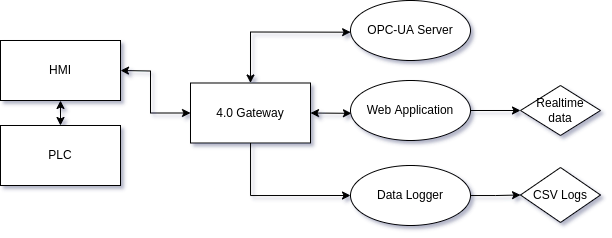

The diagram above was exported from draw.io. Its source (the exported page's mxGraphModel, read from the mxfile embedded in the PNG):
<mxGraphModel dx="1371" dy="758" grid="1" gridSize="10" guides="1" tooltips="1" connect="1" arrows="1" fold="1" page="1" pageScale="1" pageWidth="827" pageHeight="1169" math="0" shadow="0">
  <root>
    <mxCell id="WIyWlLk6GJQsqaUBKTNV-0" />
    <mxCell id="WIyWlLk6GJQsqaUBKTNV-1" parent="WIyWlLk6GJQsqaUBKTNV-0" />
    <UserObject label="HMI" treeRoot="1" id="ygkjoVTce3tnpopcaNJV-1">
      <mxCell style="whiteSpace=wrap;html=1;align=center;treeFolding=1;treeMoving=1;newEdgeStyle={&quot;edgeStyle&quot;:&quot;elbowEdgeStyle&quot;,&quot;startArrow&quot;:&quot;none&quot;,&quot;endArrow&quot;:&quot;none&quot;};strokeColor=default;" vertex="1" parent="WIyWlLk6GJQsqaUBKTNV-1">
        <mxGeometry x="30" y="70" width="120" height="60" as="geometry" />
      </mxCell>
    </UserObject>
    <UserObject label="PLC" treeRoot="1" id="ygkjoVTce3tnpopcaNJV-2">
      <mxCell style="whiteSpace=wrap;html=1;align=center;treeFolding=1;treeMoving=1;newEdgeStyle={&quot;edgeStyle&quot;:&quot;elbowEdgeStyle&quot;,&quot;startArrow&quot;:&quot;none&quot;,&quot;endArrow&quot;:&quot;none&quot;};strokeColor=default;" vertex="1" parent="WIyWlLk6GJQsqaUBKTNV-1">
        <mxGeometry x="30" y="155" width="120" height="60" as="geometry" />
      </mxCell>
    </UserObject>
    <mxCell id="ygkjoVTce3tnpopcaNJV-3" value="" style="endArrow=classic;startArrow=classic;html=1;rounded=0;entryX=0.5;entryY=0;entryDx=0;entryDy=0;exitX=0.5;exitY=1;exitDx=0;exitDy=0;" edge="1" parent="WIyWlLk6GJQsqaUBKTNV-1" source="ygkjoVTce3tnpopcaNJV-1" target="ygkjoVTce3tnpopcaNJV-2">
      <mxGeometry width="50" height="50" relative="1" as="geometry">
        <mxPoint y="112.5" as="sourcePoint" />
        <mxPoint x="50" y="62.5" as="targetPoint" />
      </mxGeometry>
    </mxCell>
    <mxCell id="ygkjoVTce3tnpopcaNJV-32" style="edgeStyle=orthogonalEdgeStyle;rounded=0;orthogonalLoop=1;jettySize=auto;html=1;strokeWidth=1;fillColor=none;entryX=0;entryY=0.5;entryDx=0;entryDy=0;" edge="1" parent="WIyWlLk6GJQsqaUBKTNV-1" source="ygkjoVTce3tnpopcaNJV-4" target="ygkjoVTce3tnpopcaNJV-20">
      <mxGeometry relative="1" as="geometry">
        <mxPoint x="280" y="232.4999999999999" as="targetPoint" />
        <Array as="points">
          <mxPoint x="280" y="224.5" />
        </Array>
      </mxGeometry>
    </mxCell>
    <UserObject label="4.0 Gateway" treeRoot="1" id="ygkjoVTce3tnpopcaNJV-4">
      <mxCell style="whiteSpace=wrap;html=1;align=center;treeFolding=1;treeMoving=1;newEdgeStyle={&quot;edgeStyle&quot;:&quot;elbowEdgeStyle&quot;,&quot;startArrow&quot;:&quot;none&quot;,&quot;endArrow&quot;:&quot;none&quot;};strokeColor=default;" vertex="1" parent="WIyWlLk6GJQsqaUBKTNV-1">
        <mxGeometry x="220" y="112.5" width="120" height="60" as="geometry" />
      </mxCell>
    </UserObject>
    <mxCell id="ygkjoVTce3tnpopcaNJV-6" value="" style="endArrow=classic;startArrow=classic;html=1;rounded=0;entryX=0;entryY=0.5;entryDx=0;entryDy=0;exitX=1;exitY=0.5;exitDx=0;exitDy=0;" edge="1" parent="WIyWlLk6GJQsqaUBKTNV-1" source="ygkjoVTce3tnpopcaNJV-1" target="ygkjoVTce3tnpopcaNJV-4">
      <mxGeometry width="50" height="50" relative="1" as="geometry">
        <mxPoint x="110" y="192.5" as="sourcePoint" />
        <mxPoint x="180.71067811865476" y="142.5" as="targetPoint" />
        <Array as="points">
          <mxPoint x="180" y="100.5" />
          <mxPoint x="180" y="142.5" />
        </Array>
      </mxGeometry>
    </mxCell>
    <mxCell id="ygkjoVTce3tnpopcaNJV-31" value="" style="edgeStyle=orthogonalEdgeStyle;rounded=0;orthogonalLoop=1;jettySize=auto;html=1;strokeWidth=1;fillColor=none;" edge="1" parent="WIyWlLk6GJQsqaUBKTNV-1" source="ygkjoVTce3tnpopcaNJV-7" target="ygkjoVTce3tnpopcaNJV-30">
      <mxGeometry relative="1" as="geometry" />
    </mxCell>
    <mxCell id="ygkjoVTce3tnpopcaNJV-7" value="Web Application" style="ellipse;whiteSpace=wrap;html=1;" vertex="1" parent="WIyWlLk6GJQsqaUBKTNV-1">
      <mxGeometry x="380" y="110" width="120" height="60" as="geometry" />
    </mxCell>
    <mxCell id="ygkjoVTce3tnpopcaNJV-10" value="" style="endArrow=classic;startArrow=classic;html=1;rounded=0;entryX=0.008;entryY=0.547;entryDx=0;entryDy=0;exitX=1;exitY=0.5;exitDx=0;exitDy=0;entryPerimeter=0;" edge="1" parent="WIyWlLk6GJQsqaUBKTNV-1" source="ygkjoVTce3tnpopcaNJV-4" target="ygkjoVTce3tnpopcaNJV-7">
      <mxGeometry width="50" height="50" relative="1" as="geometry">
        <mxPoint x="330" y="262.5" as="sourcePoint" />
        <mxPoint x="380" y="212.5" as="targetPoint" />
      </mxGeometry>
    </mxCell>
    <mxCell id="ygkjoVTce3tnpopcaNJV-14" value="OPC-UA Server" style="ellipse;whiteSpace=wrap;html=1;" vertex="1" parent="WIyWlLk6GJQsqaUBKTNV-1">
      <mxGeometry x="380" y="30" width="120" height="60" as="geometry" />
    </mxCell>
    <mxCell id="ygkjoVTce3tnpopcaNJV-17" value="" style="endArrow=classic;startArrow=classic;html=1;rounded=0;exitX=0.5;exitY=0;exitDx=0;exitDy=0;entryX=0.001;entryY=0.528;entryDx=0;entryDy=0;entryPerimeter=0;" edge="1" parent="WIyWlLk6GJQsqaUBKTNV-1" source="ygkjoVTce3tnpopcaNJV-4" target="ygkjoVTce3tnpopcaNJV-14">
      <mxGeometry width="50" height="50" relative="1" as="geometry">
        <mxPoint x="280" y="102.5" as="sourcePoint" />
        <mxPoint x="320" y="32.5" as="targetPoint" />
        <Array as="points">
          <mxPoint x="280" y="61.5" />
        </Array>
      </mxGeometry>
    </mxCell>
    <mxCell id="ygkjoVTce3tnpopcaNJV-29" value="" style="edgeStyle=orthogonalEdgeStyle;rounded=0;orthogonalLoop=1;jettySize=auto;html=1;strokeWidth=1;fillColor=none;" edge="1" parent="WIyWlLk6GJQsqaUBKTNV-1" source="ygkjoVTce3tnpopcaNJV-20" target="ygkjoVTce3tnpopcaNJV-28">
      <mxGeometry relative="1" as="geometry" />
    </mxCell>
    <mxCell id="ygkjoVTce3tnpopcaNJV-20" value="Data Logger" style="ellipse;whiteSpace=wrap;html=1;" vertex="1" parent="WIyWlLk6GJQsqaUBKTNV-1">
      <mxGeometry x="380" y="195" width="120" height="60" as="geometry" />
    </mxCell>
    <mxCell id="ygkjoVTce3tnpopcaNJV-28" value="CSV Logs" style="rhombus;whiteSpace=wrap;html=1;" vertex="1" parent="WIyWlLk6GJQsqaUBKTNV-1">
      <mxGeometry x="550" y="197" width="80" height="55" as="geometry" />
    </mxCell>
    <mxCell id="ygkjoVTce3tnpopcaNJV-30" value="Realtime&lt;br&gt;data" style="rhombus;whiteSpace=wrap;html=1;" vertex="1" parent="WIyWlLk6GJQsqaUBKTNV-1">
      <mxGeometry x="550" y="115" width="80" height="50" as="geometry" />
    </mxCell>
  </root>
</mxGraphModel>